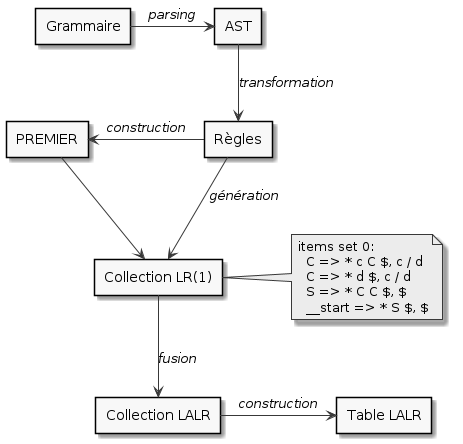

The diagram above was rendered by PlantUML. Its source (embedded in the PNG):
@startuml

skinparam monochrome true

rectangle "Grammaire" as grammar
rectangle "AST" as ast
rectangle "Règles" as rules
rectangle "PREMIER" as first
rectangle "Collection LR(1)" as lr1
rectangle "Collection LALR" as lalr
rectangle "Table LALR" as table

grammar -> ast : <i>parsing</i>
ast --> rules : <i>transformation</i>
first <- rules : <i>construction</i>
rules --> lr1 : <i>génération</i>
first --> lr1
lr1 --> lalr : <i>fusion</i>
lalr -> table : <i>construction</i>

note right of lr1
  items set 0:
    C => * c C $, c / d
    C => * d $, c / d
    S => * C C $, $
    __start => * S $, $
end note

@enduml